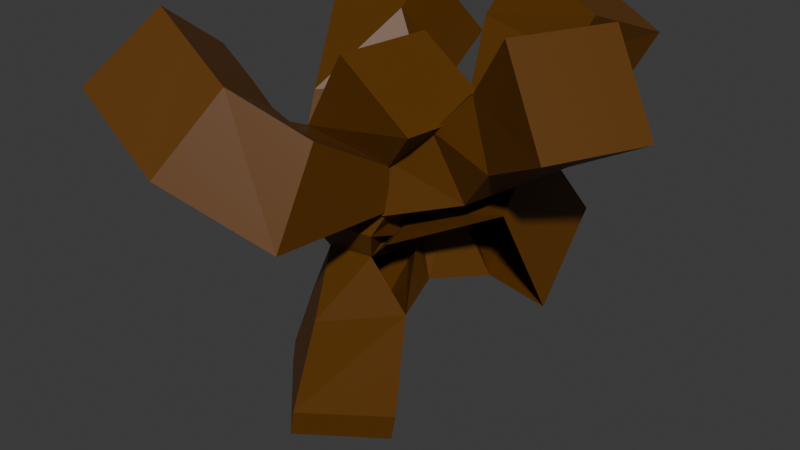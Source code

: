 # Source: dead_shrub1.blend  (saved by Blender 4.5.88; exported with 4.5.12 LTS)
import bpy
from mathutils import Matrix  # noqa: F401  (used for matrix-valued properties, if any)

bpy.ops.wm.read_factory_settings(use_empty=True)
scene = bpy.context.scene
scene.name = 'Scene'

# ---- collections
col_collection = bpy.data.collections.new('Collection'); scene.collection.children.link(col_collection)

# ---- materials (node trees are filled in below, after node groups)
mat_material = bpy.data.materials.new('Material')
mat_material.alpha_threshold = 0.0
mat_material.roughness = 0.5
mat_material.line_color = (0.0, 0.0, 0.0, 1.0)

# ---- material node trees
mat_material.use_nodes = True; mat_material.node_tree.nodes.clear()
_N = mat_material.node_tree.nodes; _L = mat_material.node_tree.links
n0 = _N.new('ShaderNodeOutputMaterial'); n0.name = 'Material Output'; n0.location = (200, 100)
n1 = _N.new('ShaderNodeBsdfPrincipled'); n1.name = 'Principled BSDF'; n1.location = (-200, 100)
n1.inputs[0].default_value = (0.115, 0.04083, 0.001298, 1.0)
n1.inputs[3].default_value = 1.45
_L.new(n1.outputs[0], n0.inputs[0])
n0.is_active_output = True

# ---- world
world_world = bpy.data.worlds.new('World'); scene.world = world_world
world_world.use_nodes = True; world_world.node_tree.nodes.clear()
_N = world_world.node_tree.nodes; _L = world_world.node_tree.links
n0 = _N.new('ShaderNodeOutputWorld'); n0.name = 'World Output'; n0.location = (200, 100)
n1 = _N.new('ShaderNodeBackground'); n1.name = 'Background'; n1.location = (-200, 100)
n1.inputs[0].default_value = (0.05088, 0.05088, 0.05088, 1.0)
_L.new(n1.outputs[0], n0.inputs[0])
n0.is_active_output = True
world_world.color = (0.05088, 0.05088, 0.05088)
world_world.sun_shadow_jitter_overblur = 0.0

# ---- meshes
me_cube = bpy.data.meshes.new('Cube')
me_cube.from_pydata([(-0.3274, 0.5156, 1.321), (0.6784, 0.8855, 1.794), (0.5405, 0.7949, 1.492), (1.121, 0.08842, 1.658), (0.5381, 0.3662, 1.172), (-0.04627, 0.2158, 0.9643), (-0.00741, -0.0008219, 0.2056), (-0.2552, 0.8695, 1.653), (-0.03233, -0.39, 1.099), (-0.3304, -0.4814, 1.246), (-0.779, -0.4052, 1.482), (-0.104, 0.02649, -0.2744), (-0.06538, 0.0589, 0.5359), (0.262, 0.1745, 1.479), (-0.06793, 0.01558, -0.1263), (0.5507, 0.4107, 0.6692), (0.4112, 0.7807, 0.8275)], [(9, 10), (8, 9), (5, 8), (0, 7), (5, 0), (2, 1), (4, 2), (4, 3), (5, 4), (12, 5), (14, 6), (6, 12), (5, 13), (11, 14), (12, 15), (15, 16)], [])
_uv = me_cube.uv_layers.new(name='UVMap')
_uv.uv.foreach_set('vector', [])
me_cube.materials.append(mat_material)
me_cube.use_mirror_vertex_groups = False
me_cube.update()

# ---- objects
ob_wood = bpy.data.objects.new('Wood', me_cube)

# ---- transforms, parenting, visibility, modifiers, constraints
ob_wood.location = (0.05994, 0.0, 0.0)
ob_wood.lock_rotations_4d = False
ob_wood.empty_display_type = 'ARROWS'
ob_wood.lineart.crease_threshold = 0.0
_m = ob_wood.modifiers.new('Skin', 'SKIN')
_m.branch_smoothing = 1.0
_m.use_y_symmetry = True

# ---- collection membership
col_collection.objects.link(ob_wood)

# ---- scene / render settings (as saved in the file)
scene.frame_start = 1; scene.frame_end = 250; scene.frame_set(17)
scene.render.engine = 'BLENDER_EEVEE_NEXT'
bpy.context.view_layer.update()

# ---- added for rendering (the .blend has no active camera and no usable light): camera, sun
cam_auto = bpy.data.cameras.new('AutoCamera')
cam_auto.lens = 50.0
cam_auto.sensor_width = 36.0
cam_auto.clip_end = 1000.0
ob_auto_camera = bpy.data.objects.new('AutoCamera', cam_auto)
scene.collection.objects.link(ob_auto_camera)
ob_auto_camera.location = (3.17606, -3.36429, 3.11299)
ob_auto_camera.rotation_euler = (1.09748, -7.21219e-08, 0.694738)
scene.camera = ob_auto_camera
light_auto_sun = bpy.data.lights.new('AutoSun', 'SUN')
light_auto_sun.energy = 3.0
light_auto_sun.angle = 0.0523599
ob_auto_sun = bpy.data.objects.new('AutoSun', light_auto_sun)
scene.collection.objects.link(ob_auto_sun)
ob_auto_sun.rotation_euler = (0.872665, 0.174533, 0.523599)
bpy.context.view_layer.update()
